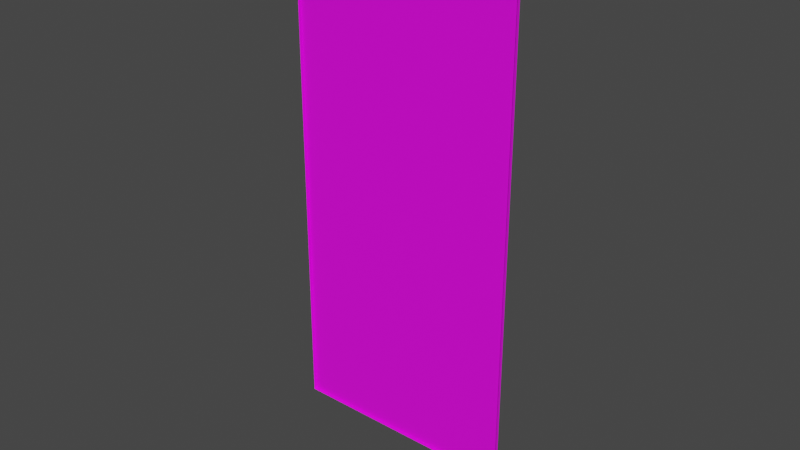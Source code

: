 # Source: card_bac.blend  (saved by Blender 3.5.10; exported with 4.5.12 LTS)
import bpy
from mathutils import Matrix  # noqa: F401  (used for matrix-valued properties, if any)

bpy.ops.wm.read_factory_settings(use_empty=True)
scene = bpy.context.scene
scene.name = 'Scene'

# ---- collections
col_collection = bpy.data.collections.new('Collection'); scene.collection.children.link(col_collection)

# ---- images (referenced by path relative to the original .blend; pixels are not part of the script)
import os
ASSET_DIR = os.environ.get("B2B_ASSET_DIR", "")  # directory of the original .blend (textures are referenced by path, not embedded)
HERE = os.path.dirname(os.path.abspath(__file__))  # packed textures are extracted next to this script under _unpacked/

def load_image(name, relpath, width, height, colorspace="sRGB"):
    """Load a texture the original file referenced (path relative to the .blend, or extracted next to this script)."""
    p = next((c for c in (os.path.join(HERE, relpath), os.path.join(ASSET_DIR, relpath)) if relpath and os.path.exists(c)), "")
    if p:
        img = bpy.data.images.load(p, check_existing=True)
        img.name = name
    else:  # same state as the original file: an image datablock whose file is absent (Cycles renders it pink)
        img = bpy.data.images.new(name, width, height)
        img.source = "FILE"
        img.filepath = "//" + (relpath or name)
    img.colorspace_settings.name = colorspace
    return img
img_default_material_png = load_image('default_material.png', 'default_material.png', 1024, 1024, 'sRGB')

# ---- materials (node trees are filled in below, after node groups)
mat_material = bpy.data.materials.new('Material')
mat_material.alpha_threshold = 0.0
mat_material.use_transparent_shadow = False
mat_material.roughness = 0.5
mat_material.line_color = (0.0, 0.0, 0.0, 1.0)

# ---- material node trees
mat_material.use_nodes = True; mat_material.node_tree.nodes.clear()
_N = mat_material.node_tree.nodes; _L = mat_material.node_tree.links
n0 = _N.new('ShaderNodeOutputMaterial'); n0.name = 'Material Output'; n0.location = (300, 300)
n1 = _N.new('ShaderNodeBsdfPrincipled'); n1.name = 'Principled BSDF'; n1.location = (10, 300)
n1.distribution = 'GGX'
n1.subsurface_method = 'RANDOM_WALK_SKIN'
n1.inputs[3].default_value = 1.45
n1.inputs[27].default_value = (0.0, 0.0, 0.0, 1.0)
n1.inputs[28].default_value = 1.0
n2 = _N.new('ShaderNodeTexImage'); n2.name = 'Image Texture'; n2.location = (-317, 91)
n2.image = img_default_material_png
_L.new(n1.outputs[0], n0.inputs[0])
_L.new(n2.outputs[0], n1.inputs[0])
n0.is_active_output = True

# ---- world
world_world = bpy.data.worlds.new('World'); scene.world = world_world
world_world.use_nodes = True; world_world.node_tree.nodes.clear()
_N = world_world.node_tree.nodes; _L = world_world.node_tree.links
n0 = _N.new('ShaderNodeOutputWorld'); n0.name = 'World Output'; n0.location = (300, 300)
n1 = _N.new('ShaderNodeBackground'); n1.name = 'Background'; n1.location = (10, 300)
n1.inputs[0].default_value = (0.05088, 0.05088, 0.05088, 1.0)
_L.new(n1.outputs[0], n0.inputs[0])
n0.is_active_output = True
world_world.color = (0.05088, 0.05088, 0.05088)
world_world.use_sun_shadow = False
world_world.sun_shadow_jitter_overblur = 0.0

# ---- meshes
me_cube = bpy.data.meshes.new('Cube')
me_cube.from_pydata([(0.03757, 0.0005213, 0.075), (0.03757, 0.0005213, -0.075), (0.03757, -0.0005213, 0.075), (0.03757, -0.0005213, -0.075), (-0.03757, 0.0005213, 0.075), (-0.03757, 0.0005213, -0.075), (-0.03757, -0.0005213, 0.075), (-0.03757, -0.0005213, -0.075)], [], [(0, 4, 6, 2), (7, 6, 4, 5), (5, 1, 3, 7), (1, 0, 2, 3), (5, 4, 0, 1)])
_uv = me_cube.uv_layers.new(name='UVMap')
_uv.uv.foreach_set('vector', [0.4727, 0.9727, 0.4727, 0.9727, 0.4727, 0.9727, 0.4727, 0.9727, 0.4727, 0.9727, 0.4727, 0.9727, 0.4727, 0.9727, 0.4727, 0.9727, 0.4727, 0.9727, 0.4727, 0.9727, 0.4727, 0.9727, 0.4727, 0.9727, 0.4727, 0.9727, 0.4727, 0.9727, 0.4727, 0.9727, 0.4727, 0.9727, 0.03711, 0.9844, 0.03711, 0.9844, 0.03711, 0.9844, 0.03711, 0.9844])
me_cube.materials.append(mat_material)
me_cube.use_mirror_vertex_groups = False
me_cube.update()

# ---- objects
ob_cube = bpy.data.objects.new('Cube', me_cube)

# ---- transforms, parenting, visibility, modifiers, constraints
ob_cube.location = (0.0, 0.0, 0.0)
ob_cube.lock_rotations_4d = False
ob_cube.empty_display_type = 'ARROWS'
ob_cube.lineart.crease_threshold = 0.0

# ---- collection membership
col_collection.objects.link(ob_cube)

# ---- scene / render settings (as saved in the file)
scene.frame_start = 1; scene.frame_end = 250; scene.frame_set(1)
scene.render.engine = 'BLENDER_EEVEE_NEXT'
scene.cycles.sampling_pattern = 'TABULATED_SOBOL'
scene.view_settings.view_transform = 'Filmic'
bpy.context.view_layer.update()

# ---- added for rendering (the .blend has no active camera and no usable light): camera, sun
cam_auto = bpy.data.cameras.new('AutoCamera')
cam_auto.lens = 50.0
cam_auto.sensor_width = 36.0
cam_auto.clip_end = 1000.0
ob_auto_camera = bpy.data.objects.new('AutoCamera', cam_auto)
scene.collection.objects.link(ob_auto_camera)
ob_auto_camera.location = (0.185045, -0.222054, 0.148035)
ob_auto_camera.rotation_euler = (1.09748, -7.21219e-08, 0.694738)
scene.camera = ob_auto_camera
light_auto_sun = bpy.data.lights.new('AutoSun', 'SUN')
light_auto_sun.energy = 3.0
light_auto_sun.angle = 0.0523599
ob_auto_sun = bpy.data.objects.new('AutoSun', light_auto_sun)
scene.collection.objects.link(ob_auto_sun)
ob_auto_sun.rotation_euler = (0.872665, 0.174533, 0.523599)
bpy.context.view_layer.update()

